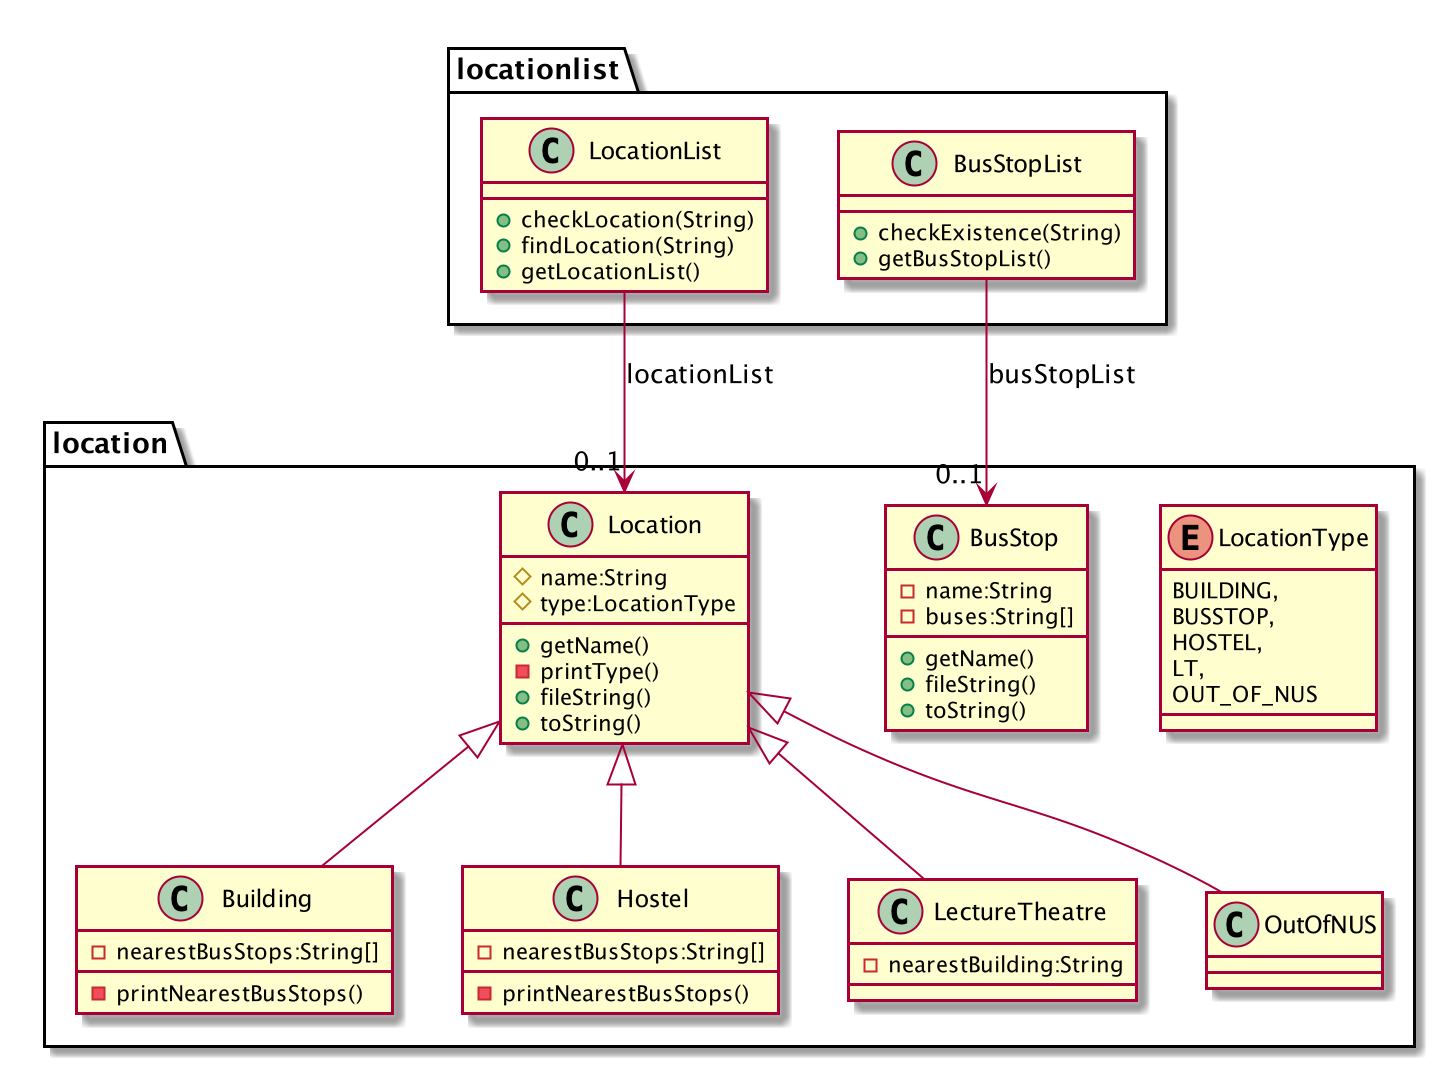

The diagram above was rendered by PlantUML. Its source (embedded in the PNG):
@startuml
package locationlist {
    Class LocationList {
        +checkLocation(String)
        +findLocation(String)
        +getLocationList()
    }
    Class BusStopList {
        +checkExistence(String)
        +getBusStopList()
    }
}

package location {
    enum LocationType {
        BUILDING,
        BUSSTOP,
        HOSTEL,
        LT,
        OUT_OF_NUS
    }
    LocationList --> "0..1"Location:locationList
    Class Location {
        #name:String
        #type:LocationType
        +getName()
        -printType()
        +fileString()
        +toString()
    }
    BusStopList --> "0..1"BusStop:busStopList
    Class BusStop {
        -name:String
        -buses:String[]
        +getName()
        +fileString()
        +toString()
    }
    Location <|-- Building
    Class Building {
        -nearestBusStops:String[]
        -printNearestBusStops()
    }
    Location <|-- Hostel
    Class Hostel {
        -nearestBusStops:String[]
        -printNearestBusStops()
    }
    Location <|-- LectureTheatre
    Class LectureTheatre {
        -nearestBuilding:String
    }
    Location <|-- OutOfNUS
}

@enduml